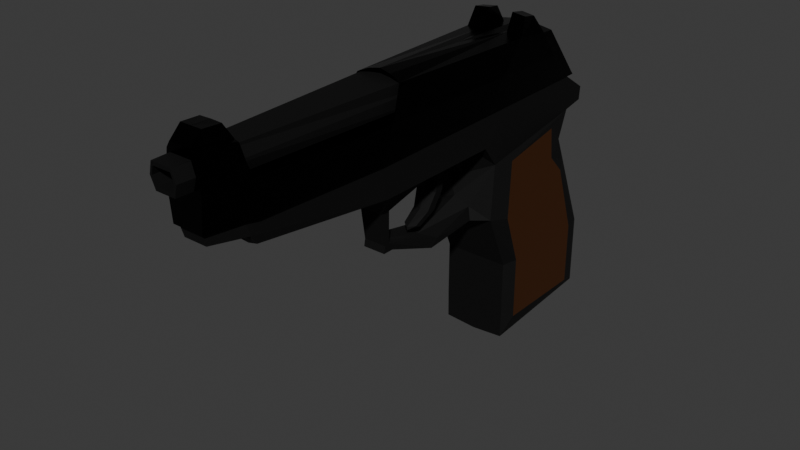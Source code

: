 # Source: Berreta.blend  (saved by Blender 4.2.66; exported with 4.5.12 LTS)
import bpy
from mathutils import Matrix  # noqa: F401  (used for matrix-valued properties, if any)

bpy.ops.wm.read_factory_settings(use_empty=True)
scene = bpy.context.scene
scene.name = 'Scene'

# ---- collections
col_collection = bpy.data.collections.new('Collection'); scene.collection.children.link(col_collection)

# ---- materials (node trees are filled in below, after node groups)
mat_plastic = bpy.data.materials.new('Plastic')
mat_plastic.alpha_threshold = 0.0
mat_plastic.use_transparent_shadow = False
mat_plastic.roughness = 0.5
mat_plastic.line_color = (0.0, 0.0, 0.0, 1.0)
mat_wood = bpy.data.materials.new('Wood')
mat_metal = bpy.data.materials.new('Metal')

# ---- material node trees
mat_plastic.use_nodes = True; mat_plastic.node_tree.nodes.clear()
_N = mat_plastic.node_tree.nodes; _L = mat_plastic.node_tree.links
n0 = _N.new('ShaderNodeOutputMaterial'); n0.name = 'Material Output'; n0.location = (300, 300)
n1 = _N.new('ShaderNodeBsdfPrincipled'); n1.name = 'Principled BSDF'; n1.location = (10, 300)
n1.inputs[0].default_value = (0.0, 0.0, 0.0, 1.0)
n1.inputs[1].default_value = 0.25
n1.inputs[2].default_value = 0.75
n1.inputs[3].default_value = 1.45
_L.new(n1.outputs[0], n0.inputs[0])
n0.is_active_output = True
mat_wood.use_nodes = True; mat_wood.node_tree.nodes.clear()
_N = mat_wood.node_tree.nodes; _L = mat_wood.node_tree.links
n0 = _N.new('ShaderNodeBsdfPrincipled'); n0.name = 'Principled BSDF'; n0.location = (10, 300)
n0.inputs[0].default_value = (0.05, 0.0135, 0.0, 1.0)
n1 = _N.new('ShaderNodeOutputMaterial'); n1.name = 'Material Output'; n1.location = (300, 300)
_L.new(n0.outputs[0], n1.inputs[0])
n1.is_active_output = True
mat_metal.use_nodes = True; mat_metal.node_tree.nodes.clear()
_N = mat_metal.node_tree.nodes; _L = mat_metal.node_tree.links
n0 = _N.new('ShaderNodeBsdfPrincipled'); n0.name = 'Principled BSDF'; n0.location = (10, 300)
n0.inputs[0].default_value = (0.0, 0.0, 0.0, 1.0)
n0.inputs[1].default_value = 0.75
n0.inputs[2].default_value = 0.25
n1 = _N.new('ShaderNodeOutputMaterial'); n1.name = 'Material Output'; n1.location = (300, 300)
_L.new(n0.outputs[0], n1.inputs[0])
n1.is_active_output = True

# ---- world
world_world = bpy.data.worlds.new('World'); scene.world = world_world
world_world.use_nodes = True; world_world.node_tree.nodes.clear()
_N = world_world.node_tree.nodes; _L = world_world.node_tree.links
n0 = _N.new('ShaderNodeOutputWorld'); n0.name = 'World Output'; n0.location = (300, 300)
n1 = _N.new('ShaderNodeBackground'); n1.name = 'Background'; n1.location = (10, 300)
n1.inputs[0].default_value = (0.05088, 0.05088, 0.05088, 1.0)
_L.new(n1.outputs[0], n0.inputs[0])
n0.is_active_output = True
world_world.color = (0.05088, 0.05088, 0.05088)
world_world.sun_shadow_jitter_overblur = 0.0

# ---- meshes
me_cube = bpy.data.meshes.new('Cube')
me_cube.from_pydata([(0.3, 2.143, 0.5675), (0.3, 2.24, -1.36), (0.3, 0.698, 0.5471), (0.3, 1.04, -1.449), (0.0, -0.5439, 0.5471), (0.0, -0.6573, 0.9088), (0.2935, 1.858, 0.8856), (0.0, 1.974, 0.8637), (0.3, 1.84, 0.2733), (0.3, 2.24, -0.6933), (0.0, 0.8846, 0.9088), (0.2935, 0.8846, 0.9088), (0.3, 0.81, -0.1567), (0.3, 1.04, -0.6933), (0.2935, -0.6573, 0.9088), (0.0, 2.271, 0.668), (0.3001, 0.8804, 0.7066), (0.3, 1.94, 0.53), (0.3, 0.845, 0.355), (0.3001, 2.155, 0.69), (0.0, 2.24, -1.36), (0.0, 0.698, 0.5471), (0.0, 1.04, -1.471), (0.0, 2.266, 0.5675), (0.0, 2.24, -0.6933), (0.0, 1.84, 0.2733), (0.0, 1.04, -0.6933), (0.0, 0.81, -0.1567), (0.0, 1.94, 0.4567), (0.0, 0.7772, 0.2143), (0.3, -0.5439, 0.5471), (0.2023, -1.899, 0.9088), (0.2, -1.786, 0.6471), (0.0, -1.686, 0.5471), (0.0, -1.899, 0.9088), (0.2967, -0.6006, 0.728), (0.0, -1.843, 0.728), (0.2056, -1.843, 0.728), (0.2967, 0.7913, 0.728), (0.1065, -2.194, 0.8955), (0.0, -2.194, 0.8955), (0.0, -2.146, 0.7413), (0.1079, -2.146, 0.7413), (0.15, 0.6908, -0.02261), (0.1764, 0.6786, -0.1453), (0.0, 0.6786, -0.1453), (0.0, 0.6908, 0.04386), (0.1764, 0.2287, -0.1271), (0.1764, 0.1491, -0.1927), (0.0, 0.07813, -0.1848), (0.0, 0.1796, -0.1271), (0.1059, -0.3088, 0.01697), (0.1059, -0.2682, -0.05927), (0.0, -0.2682, -0.05927), (0.0, -0.3088, 0.01697), (0.1059, -0.3562, 0.006417), (0.1059, -0.3685, -0.05927), (0.0, -0.3685, -0.05927), (0.0, -0.3562, 0.006417), (0.1059, -0.3061, 0.3018), (0.0, -0.3061, 0.3018), (0.1059, -0.4011, 0.3018), (0.0, -0.4011, 0.3018), (0.3, -0.122, 0.5471), (0.2935, -0.1335, 0.9088), (0.0, -0.1335, 0.9088), (0.0, -0.122, 0.5471), (0.2967, -0.1277, 0.728), (0.221, 0.2099, 1.157), (0.221, 0.2331, 1.374), (0.0, 0.2331, 1.374), (0.0, 0.2099, 1.157), (0.0928, -2.346, 1.157), (0.0928, -2.362, 1.374), (0.0, -2.362, 1.374), (0.0, -2.346, 1.157), (0.2935, 0.3756, 0.9088), (0.0, 0.288, 0.5471), (0.3, 0.288, 0.5471), (0.2967, 0.3318, 0.728), (0.221, 0.2021, 1.266), (0.128, -2.354, 1.266), (0.1072, -2.354, 1.266), (0.08321, -2.359, 1.34), (0.0, -2.359, 1.34), (0.0, -2.349, 1.192), (0.08321, -2.349, 1.192), (0.1072, -1.067, 1.294), (0.08321, -1.073, 1.368), (0.0, -1.073, 1.368), (0.0, -1.062, 1.22), (0.08321, -1.062, 1.22), (0.3744, 2.008, -0.6532), (0.3744, 2.008, -1.244), (0.3744, 1.132, -0.6532), (0.3744, 1.132, -1.244), (0.3744, 1.586, 0.4747), (0.3744, 1.617, 0.1813), (0.3744, 0.9896, 0.364), (0.3744, 0.964, -0.1774), (0.3, 1.933, 0.04931), (0.3, 0.8633, -0.281), (0.0, 0.8633, -0.281), (0.0, 1.933, 0.04931), (0.3744, 1.783, 0.005199), (0.3744, 1.003, -0.2877)], [], [(37, 31, 39, 42), (66, 63, 30, 4), (30, 35, 37, 32), (20, 1, 3, 22), (17, 0, 2, 18), (28, 23, 0, 17), (20, 24, 9, 1), (103, 25, 8, 100), (17, 18, 98, 96), (1, 9, 92, 93), (4, 30, 32, 33), (16, 19, 6, 11), (14, 5, 34, 31), (16, 11, 38, 2), (25, 28, 17, 8), (100, 8, 97, 104), (6, 7, 10, 11), (0, 23, 15, 19), (12, 18, 43, 44), (2, 0, 19, 16), (101, 12, 27, 102), (3, 13, 26, 22), (19, 15, 7, 6), (67, 64, 14, 35), (35, 14, 31, 37), (36, 33, 32, 37), (18, 2, 21, 29), (64, 65, 5, 14), (63, 67, 35, 30), (40, 41, 42, 39), (31, 34, 40, 39), (36, 37, 42, 41), (45, 44, 48, 49), (18, 29, 46, 43), (27, 12, 44, 45), (49, 48, 52, 53), (43, 46, 50, 47), (44, 43, 47, 48), (52, 51, 55, 56), (47, 50, 54, 51), (48, 47, 51, 52), (56, 55, 58, 57), (53, 52, 56, 57), (55, 51, 59, 61), (59, 60, 62, 61), (58, 55, 61, 62), (51, 54, 60, 59), (78, 79, 67, 63), (79, 76, 64, 67), (77, 78, 63, 66), (61, 59, 63, 30), (66, 4, 62, 60), (30, 4, 62, 61), (66, 63, 59, 60), (80, 69, 73, 81), (71, 68, 72, 75), (69, 70, 74, 73), (68, 80, 81, 72), (11, 10, 65, 64), (80, 68, 71, 70, 69), (21, 2, 78, 77), (38, 11, 76, 79), (2, 38, 79, 78), (73, 74, 84, 83), (86, 82, 87, 91), (72, 81, 82, 86), (75, 72, 86, 85), (81, 73, 83, 82), (87, 88, 89, 90, 91), (83, 84, 89, 88), (85, 86, 91, 90), (82, 83, 88, 87), (93, 92, 94, 95), (104, 97, 99, 105), (97, 96, 98, 99), (3, 1, 93, 95), (18, 12, 99, 98), (8, 17, 96, 97), (101, 13, 94, 105), (13, 3, 95, 94), (12, 101, 105, 99), (92, 104, 105, 94), (13, 101, 102, 26), (9, 100, 104, 92), (24, 103, 100, 9)])
me_cube.polygons.foreach_set('material_index', [0, 0, 0, 0, 0, 0, 0, 0, 0, 0, 0, 0, 0, 0, 0, 0, 0, 0, 0, 0, 0, 0, 0, 0, 0, 0, 0, 0, 0, 0, 0, 0, 0, 0, 0, 0, 0, 0, 0, 0, 0, 0, 0, 0, 0, 0, 0, 0, 0, 0, 0, 0, 0, 0, 0, 0, 0, 0, 0, 0, 0, 0, 0, 0, 0, 0, 0, 0, 0, 0, 0, 0, 1, 1, 1, 0, 0, 0, 0, 0, 0, 1, 0, 0, 0])
_uv = me_cube.uv_layers.new(name='UVMap')
_uv.uv.foreach_set('vector', [0.625, 0.75, 0.625, 0.75, 0.625, 0.75, 0.625, 0.75, 0.625, 0.875, 0.625, 0.75, 0.625, 0.75, 0.625, 0.875, 0.625, 0.75, 0.625, 0.75, 0.625, 0.75, 0.625, 0.75, 0.25, 0.5, 0.375, 0.5, 0.375, 0.75, 0.25, 0.75, 0.5833, 0.5, 0.625, 0.5, 0.625, 0.75, 0.5833, 0.75, 0.5833, 0.375, 0.625, 0.375, 0.625, 0.5, 0.5833, 0.5, 0.375, 0.375, 0.4583, 0.375, 0.4583, 0.5, 0.375, 0.5, 0.5224, 0.375, 0.5417, 0.375, 0.5417, 0.5, 0.5224, 0.5, 0.5833, 0.5, 0.5833, 0.75, 0.5833, 0.75, 0.5833, 0.5, 0.375, 0.5, 0.4583, 0.5, 0.4583, 0.5, 0.375, 0.5, 0.625, 0.875, 0.625, 0.75, 0.625, 0.75, 0.625, 0.875, 0.625, 0.75, 0.625, 0.5, 0.625, 0.5, 0.625, 0.75, 0.625, 0.75, 0.75, 0.75, 0.75, 0.75, 0.625, 0.75, 0.625, 0.75, 0.625, 0.75, 0.625, 0.75, 0.625, 0.75, 0.5417, 0.375, 0.5833, 0.375, 0.5833, 0.5, 0.5417, 0.5, 0.5224, 0.5, 0.5417, 0.5, 0.5417, 0.5, 0.5224, 0.5, 0.625, 0.5, 0.75, 0.5, 0.75, 0.75, 0.625, 0.75, 0.625, 0.5, 0.625, 0.375, 0.625, 0.375, 0.625, 0.5, 0.5417, 0.75, 0.5833, 0.75, 0.5833, 0.75, 0.5417, 0.75, 0.625, 0.75, 0.625, 0.5, 0.625, 0.5, 0.625, 0.75, 0.5224, 0.75, 0.5417, 0.75, 0.5417, 0.875, 0.5224, 0.875, 0.375, 0.75, 0.4583, 0.75, 0.4583, 0.875, 0.375, 0.875, 0.625, 0.5, 0.625, 0.375, 0.625, 0.375, 0.625, 0.5, 0.625, 0.75, 0.625, 0.75, 0.625, 0.75, 0.625, 0.75, 0.625, 0.75, 0.625, 0.75, 0.625, 0.75, 0.625, 0.75, 0.6875, 0.8125, 0.625, 0.875, 0.625, 0.75, 0.625, 0.75, 0.5833, 0.75, 0.625, 0.75, 0.625, 0.875, 0.5833, 0.875, 0.625, 0.75, 0.75, 0.75, 0.75, 0.75, 0.625, 0.75, 0.625, 0.75, 0.625, 0.75, 0.625, 0.75, 0.625, 0.75, 0.75, 0.75, 0.6875, 0.8125, 0.625, 0.75, 0.625, 0.75, 0.625, 0.75, 0.75, 0.75, 0.75, 0.75, 0.625, 0.75, 0.6875, 0.8125, 0.625, 0.75, 0.625, 0.75, 0.6875, 0.8125, 0.5417, 0.875, 0.5417, 0.75, 0.5417, 0.75, 0.5417, 0.875, 0.5833, 0.75, 0.5833, 0.875, 0.5833, 0.875, 0.5833, 0.75, 0.5417, 0.875, 0.5417, 0.75, 0.5417, 0.75, 0.5417, 0.875, 0.5417, 0.875, 0.5417, 0.75, 0.5417, 0.75, 0.5417, 0.875, 0.5833, 0.75, 0.5833, 0.875, 0.5833, 0.875, 0.5833, 0.75, 0.5417, 0.75, 0.5833, 0.75, 0.5833, 0.75, 0.5417, 0.75, 0.5417, 0.75, 0.5833, 0.75, 0.5833, 0.75, 0.5417, 0.75, 0.5833, 0.75, 0.5833, 0.875, 0.5833, 0.875, 0.5833, 0.75, 0.5417, 0.75, 0.5833, 0.75, 0.5833, 0.75, 0.5417, 0.75, 0.5417, 0.75, 0.5833, 0.75, 0.5833, 0.875, 0.5417, 0.875, 0.5417, 0.875, 0.5417, 0.75, 0.5417, 0.75, 0.5417, 0.875, 0.5833, 0.75, 0.5833, 0.75, 0.5833, 0.75, 0.5833, 0.75, 0.5833, 0.75, 0.5833, 0.875, 0.5833, 0.875, 0.5833, 0.75, 0.5833, 0.875, 0.5833, 0.75, 0.5833, 0.75, 0.5833, 0.875, 0.5833, 0.75, 0.5833, 0.875, 0.5833, 0.875, 0.5833, 0.75, 0.625, 0.75, 0.625, 0.75, 0.625, 0.75, 0.625, 0.75, 0.625, 0.75, 0.625, 0.75, 0.625, 0.75, 0.625, 0.75, 0.625, 0.875, 0.625, 0.75, 0.625, 0.75, 0.625, 0.875, 0.5833, 0.75, 0.5833, 0.75, 0.625, 0.75, 0.625, 0.75, 0.625, 0.875, 0.625, 0.875, 0.5833, 0.875, 0.5833, 0.875, 0.625, 0.75, 0.625, 0.875, 0.5833, 0.875, 0.5833, 0.75, 0.625, 0.875, 0.625, 0.75, 0.5833, 0.75, 0.5833, 0.875, 0.625, 0.75, 0.625, 0.75, 0.625, 0.75, 0.625, 0.75, 0.75, 0.75, 0.625, 0.75, 0.625, 0.75, 0.75, 0.75, 0.625, 0.75, 0.75, 0.75, 0.75, 0.75, 0.625, 0.75, 0.625, 0.75, 0.625, 0.75, 0.625, 0.75, 0.625, 0.75, 0.625, 0.75, 0.75, 0.75, 0.75, 0.75, 0.625, 0.75, 0.625, 0.75, 0.625, 0.75, 0.75, 0.75, 0.75, 0.75, 0.625, 0.75, 0.625, 0.875, 0.625, 0.75, 0.625, 0.75, 0.625, 0.875, 0.625, 0.75, 0.625, 0.75, 0.625, 0.75, 0.625, 0.75, 0.625, 0.75, 0.625, 0.75, 0.625, 0.75, 0.625, 0.75, 0.625, 0.75, 0.75, 0.75, 0.75, 0.75, 0.625, 0.75, 0.625, 0.75, 0.625, 0.75, 0.625, 0.75, 0.625, 0.75, 0.625, 0.75, 0.625, 0.75, 0.625, 0.75, 0.625, 0.75, 0.75, 0.75, 0.625, 0.75, 0.625, 0.75, 0.75, 0.75, 0.625, 0.75, 0.625, 0.75, 0.625, 0.75, 0.625, 0.75, 0.625, 0.75, 0.625, 0.75, 0.75, 0.75, 0.75, 0.75, 0.625, 0.75, 0.625, 0.75, 0.75, 0.75, 0.75, 0.75, 0.625, 0.75, 0.75, 0.75, 0.625, 0.75, 0.625, 0.75, 0.75, 0.75, 0.625, 0.75, 0.625, 0.75, 0.625, 0.75, 0.625, 0.75, 0.375, 0.5, 0.4583, 0.5, 0.4583, 0.75, 0.375, 0.75, 0.5224, 0.5, 0.5417, 0.5, 0.5417, 0.75, 0.5224, 0.75, 0.5417, 0.5, 0.5833, 0.5, 0.5833, 0.75, 0.5417, 0.75, 0.375, 0.75, 0.375, 0.5, 0.375, 0.5, 0.375, 0.75, 0.5833, 0.75, 0.5417, 0.75, 0.5417, 0.75, 0.5833, 0.75, 0.5417, 0.5, 0.5833, 0.5, 0.5833, 0.5, 0.5417, 0.5, 0.5224, 0.75, 0.4583, 0.75, 0.4583, 0.75, 0.5224, 0.75, 0.4583, 0.75, 0.375, 0.75, 0.375, 0.75, 0.4583, 0.75, 0.5417, 0.75, 0.5224, 0.75, 0.5224, 0.75, 0.5417, 0.75, 0.4583, 0.5, 0.5224, 0.5, 0.5224, 0.75, 0.4583, 0.75, 0.4583, 0.75, 0.5224, 0.75, 0.5224, 0.875, 0.4583, 0.875, 0.4583, 0.5, 0.5224, 0.5, 0.5224, 0.5, 0.4583, 0.5, 0.4583, 0.375, 0.5224, 0.375, 0.5224, 0.5, 0.4583, 0.5])
me_cube.materials.append(mat_plastic)
me_cube.materials.append(mat_wood)
me_cube.materials.append(mat_metal)
me_cube.use_mirror_vertex_groups = False
me_cube.update()
me_cube_001 = bpy.data.meshes.new('Cube.001')
me_cube_001.from_pydata([(0.1429, -2.2, -0.3), (0.131, -2.2, 0.2513), (0.3, 2.0, -0.3), (0.3, 1.6, 0.2), (0.0, 2.04, -0.3228), (0.0, 1.64, 0.24), (0.0, -2.2, -0.3), (0.0, -2.2, 0.3), (0.3217, -0.6374, -0.3), (0.206, -0.3, 0.2304), (0.0, -0.28, 0.2954), (0.1407, -1.836, 0.2417), (0.0, -1.832, 0.2515), (0.2431, -1.798, -0.3), (0.1305, 1.62, 0.22), (0.07145, -2.2, -0.3), (0.15, 2.02, -0.3114), (0.09962, -2.2, 0.3), (0.1053, -0.29, 0.2753), (0.1044, -1.834, 0.2496), (0.1006, -2.098, 0.4), (0.0009556, -2.098, 0.4), (0.0009556, -1.93, 0.3942), (0.1054, -1.932, 0.3923), (0.297, 1.488, 0.2029), (0.3013, 1.845, -0.3), (0.3109, 0.6813, -0.3), (0.2748, 1.185, 0.225), (0.0, 0.68, 0.255), (0.1179, 1.2, 0.24), (0.2536, 1.257, 0.384), (0.1154, 1.272, 0.3946), (0.0, 1.527, 0.2418), (0.129, 1.508, 0.2224), (0.2571, 1.382, 0.365), (0.1265, 1.402, 0.3761), (0.3, 1.8, -0.05), (0.1711, -2.2, 5.96e-08), (0.0, -2.2, 5.96e-08), (0.0, 1.84, -0.04142), (0.2857, -0.4687, -0.025), (0.226, -1.817, -0.004789), (0.08554, -2.2, 5.96e-08), (0.1402, 1.82, -0.04571), (0.2928, 0.933, -0.0375), (0.2992, 1.666, -0.04853), (0.2094, -1.799, -0.297), (0.2033, -1.881, -0.2983), (0.1369, -2.088, -0.297), (0.07397, -2.18, -0.2995), (0.1069, -2.18, -0.2995), (0.08587, -2.2, 0.007069), (0.1063, -2.2, 0.06094), (0.1111, -2.2, 0.1625), (0.09607, -2.2, 0.2244), (0.0, -2.2, 0.007069), (0.0, -2.2, 0.2244), (0.2945, -0.3988, -0.2964), (0.2945, 0.6957, -0.2977), (0.2944, -0.5943, -0.2905), (0.2944, -0.6416, -0.2915), (0.2282, -1.543, -0.2899), (0.2947, 1.913, -0.3005), (0.2157, 1.944, -0.3065), (0.2947, 1.852, -0.3005), (0.2947, 1.846, -0.3003), (0.1502, 1.968, -0.31), (0.1336, -2.2, 0.1157), (0.1336, -2.2, 0.1092), (0.1072, -2.2, 0.1191), (0.1008, -2.2, 0.2244), (0.1009, -2.2, 0.2175), (0.1001, -2.2, 0.007069), (0.06787, -2.18, -0.2989), (0.0, -2.18, -0.2989), (0.2946, 0.8539, -0.3007), (0.2946, 0.8032, -0.3008), (0.2954, 0.8834, -0.3007), (0.01681, 2.022, -0.3211), (0.0, 2.028, -0.3221), (-0.03329, -0.4687, -0.025), (0.007, -1.817, -0.004789)], [], [(43, 14, 3, 36), (41, 11, 1, 37), (46, 13, 0, 15, 49, 50, 48, 47), (7, 17, 20, 21), (55, 38, 42, 51), (54, 17, 7, 56), (29, 28, 10, 18), (26, 8, 59, 57, 58), (44, 27, 9, 40), (59, 8, 13, 46, 61, 60), (16, 2, 25, 65, 64, 62, 63, 66), (51, 42, 37, 1, 17, 54, 70, 71, 67, 68, 72), (53, 52, 69), (11, 19, 17, 1), (15, 6, 74, 73, 49), (39, 5, 14, 43), (23, 22, 21, 20), (19, 12, 22, 23), (12, 7, 21, 22), (17, 19, 23, 20), (14, 5, 32, 33), (27, 30, 31, 29), (9, 27, 29, 18), (34, 35, 31, 30), (33, 29, 31, 35), (45, 24, 27, 44), (65, 25, 26, 58, 76, 75, 77), (33, 32, 28, 29), (36, 3, 24, 45), (78, 79, 4, 16, 66), (24, 33, 35, 34), (14, 33, 24, 3), (27, 24, 34, 30), (2, 36, 45, 25), (25, 45, 44, 26), (4, 39, 43, 16), (0, 37, 42, 15), (8, 40, 41, 13), (26, 44, 40, 8), (15, 42, 38, 6), (13, 41, 37, 0), (16, 43, 36, 2), (41, 40, 80, 81)])
_uv = me_cube_001.uv_layers.new(name='UVMap')
_uv.uv.foreach_set('vector', [0.5, 0.4375, 0.625, 0.4375, 0.625, 0.5, 0.5, 0.5, 0.5, 0.7261, 0.625, 0.7261, 0.625, 0.75, 0.5, 0.75, 0.3577, 0.7261, 0.375, 0.7261, 0.375, 0.75, 0.3125, 0.75, 0.3125, 0.7488, 0.3405, 0.7488, 0.3505, 0.7433, 0.3644, 0.731, 0.625, 0.875, 0.625, 0.8125, 0.625, 0.8125, 0.625, 0.875, 0.5029, 0.875, 0.5, 0.875, 0.5, 0.8125, 0.5029, 0.8125, 0.5935, 0.8125, 0.625, 0.8125, 0.625, 0.875, 0.5935, 0.875, 0.6875, 0.5625, 0.75, 0.5625, 0.75, 0.625, 0.6875, 0.625, 0.375, 0.5625, 0.375, 0.625, 0.3644, 0.625, 0.3655, 0.6155, 0.3684, 0.5625, 0.5, 0.5625, 0.625, 0.5625, 0.625, 0.625, 0.5, 0.625, 0.3644, 0.625, 0.375, 0.625, 0.375, 0.7261, 0.3577, 0.7261, 0.3593, 0.7048, 0.365, 0.6284, 0.3125, 0.5, 0.375, 0.5, 0.375, 0.5074, 0.3723, 0.5074, 0.3723, 0.5071, 0.3725, 0.5042, 0.3397, 0.5034, 0.3125, 0.5027, 0.5029, 0.8125, 0.5, 0.8125, 0.5, 0.75, 0.625, 0.75, 0.625, 0.8125, 0.5935, 0.8125, 0.5956, 0.8052, 0.5928, 0.8048, 0.5547, 0.7692, 0.5516, 0.7698, 0.5032, 0.8017, 0.5677, 0.8125, 0.5254, 0.8125, 0.5522, 0.7959, 0.625, 0.7261, 0.6875, 0.7261, 0.6875, 0.75, 0.625, 0.75, 0.3125, 0.75, 0.25, 0.75, 0.25, 0.7488, 0.3075, 0.7488, 0.3125, 0.7488, 0.5, 0.375, 0.625, 0.375, 0.625, 0.4375, 0.5, 0.4375, 0.6875, 0.7261, 0.75, 0.7261, 0.75, 0.75, 0.6875, 0.75, 0.6875, 0.7261, 0.75, 0.7261, 0.75, 0.7261, 0.6875, 0.7261, 0.0, 0.0, 0.0, 0.0, 0.0, 0.0, 0.0, 0.0, 0.6875, 0.75, 0.6875, 0.7261, 0.6875, 0.7261, 0.6875, 0.75, 0.6875, 0.5, 0.75, 0.5, 0.75, 0.5074, 0.6875, 0.5074, 0.625, 0.5625, 0.625, 0.5625, 0.6875, 0.5625, 0.6875, 0.5625, 0.625, 0.625, 0.625, 0.5625, 0.6875, 0.5625, 0.6875, 0.625, 0.625, 0.5074, 0.6875, 0.5074, 0.6875, 0.5625, 0.625, 0.5625, 0.6875, 0.5074, 0.6875, 0.5625, 0.6875, 0.5625, 0.6875, 0.5074, 0.5, 0.5074, 0.625, 0.5074, 0.625, 0.5625, 0.5, 0.5625, 0.3723, 0.5074, 0.375, 0.5074, 0.375, 0.5625, 0.3684, 0.5625, 0.3689, 0.5573, 0.369, 0.5549, 0.3695, 0.5535, 0.6875, 0.5074, 0.75, 0.5074, 0.75, 0.5625, 0.6875, 0.5625, 0.5, 0.5, 0.625, 0.5, 0.625, 0.5074, 0.5, 0.5074, 0.257, 0.5009, 0.25, 0.5007, 0.25, 0.5, 0.3125, 0.5, 0.3125, 0.5027, 0.625, 0.5074, 0.6875, 0.5074, 0.6875, 0.5074, 0.625, 0.5074, 0.6875, 0.5, 0.6875, 0.5074, 0.625, 0.5074, 0.625, 0.5, 0.625, 0.5625, 0.625, 0.5074, 0.625, 0.5074, 0.625, 0.5625, 0.375, 0.5, 0.5, 0.5, 0.5, 0.5074, 0.375, 0.5074, 0.375, 0.5074, 0.5, 0.5074, 0.5, 0.5625, 0.375, 0.5625, 0.375, 0.375, 0.5, 0.375, 0.5, 0.4375, 0.375, 0.4375, 0.375, 0.75, 0.5, 0.75, 0.5, 0.8125, 0.375, 0.8125, 0.375, 0.625, 0.5, 0.625, 0.5, 0.7261, 0.375, 0.7261, 0.375, 0.5625, 0.5, 0.5625, 0.5, 0.625, 0.375, 0.625, 0.375, 0.8125, 0.5, 0.8125, 0.5, 0.875, 0.375, 0.875, 0.375, 0.7261, 0.5, 0.7261, 0.5, 0.75, 0.375, 0.75, 0.375, 0.4375, 0.5, 0.4375, 0.5, 0.5, 0.375, 0.5, 0.5, 0.7261, 0.5, 0.625, 0.5, 0.625, 0.5, 0.7261])
me_cube_001.materials.append(mat_metal)
me_cube_001.update()
me_cube_002 = bpy.data.meshes.new('Cube.002')
me_cube_002.from_pydata([(0.1, 0.01581, 0.08469), (0.1, -0.03, 0.16), (0.1, 0.09, 0.11), (0.1, 0.17, 0.16), (0.1, 0.17, 0.284), (0.1, -0.03, 0.284), (0.06088, -0.1604, -0.3291), (0.06088, -0.2144, -0.3038), (0.07573, -0.07278, -0.2153), (0.07573, 0.00495, -0.2343), (0.1, -0.005703, -0.06023), (0.1, 0.08241, -0.06213), (0.0, 0.1628, 0.11), (0.0, 0.17, 0.16), (0.0, -0.0006403, 0.08089), (0.0, -0.03, 0.16), (0.0, 0.17, 0.284), (0.0, -0.03, 0.284), (0.0, -0.2543, -0.3456), (0.0, -0.255, -0.314), (0.0, 0.00495, -0.2842), (0.0, -0.08923, -0.2102), (0.0, -0.01899, -0.06023), (0.0, 0.1129, -0.06213)], [], [(12, 13, 3, 2), (2, 3, 1, 0), (1, 3, 4, 5), (15, 1, 5, 17), (18, 6, 7, 19), (20, 9, 6, 18), (9, 8, 7, 6), (11, 10, 8, 9), (23, 11, 9, 20), (12, 2, 11, 23), (2, 0, 10, 11), (0, 14, 22, 10), (10, 22, 21, 8), (3, 13, 16, 4), (4, 16, 17, 5), (8, 21, 19, 7), (0, 1, 15, 14)])
_uv = me_cube_002.uv_layers.new(name='UVMap')
_uv.uv.foreach_set('vector', [0.375, 0.375, 0.625, 0.375, 0.625, 0.5, 0.375, 0.5, 0.375, 0.5, 0.625, 0.5, 0.625, 0.75, 0.375, 0.75, 0.625, 0.75, 0.625, 0.5, 0.625, 0.5, 0.625, 0.75, 0.625, 0.875, 0.625, 0.75, 0.625, 0.75, 0.625, 0.875, 0.25, 0.5, 0.375, 0.5, 0.375, 0.75, 0.25, 0.75, 0.375, 0.375, 0.375, 0.5, 0.375, 0.5, 0.375, 0.375, 0.375, 0.5, 0.375, 0.75, 0.375, 0.75, 0.375, 0.5, 0.375, 0.5, 0.375, 0.75, 0.375, 0.75, 0.375, 0.5, 0.375, 0.375, 0.375, 0.5, 0.375, 0.5, 0.375, 0.375, 0.375, 0.375, 0.375, 0.5, 0.375, 0.5, 0.375, 0.375, 0.375, 0.5, 0.375, 0.75, 0.375, 0.75, 0.375, 0.5, 0.375, 0.75, 0.375, 0.875, 0.375, 0.875, 0.375, 0.75, 0.375, 0.75, 0.375, 0.875, 0.375, 0.875, 0.375, 0.75, 0.625, 0.5, 0.625, 0.375, 0.625, 0.375, 0.625, 0.5, 0.625, 0.5, 0.75, 0.5, 0.75, 0.75, 0.625, 0.75, 0.375, 0.75, 0.375, 0.875, 0.375, 0.875, 0.375, 0.75, 0.375, 0.75, 0.625, 0.75, 0.625, 0.875, 0.375, 0.875])
me_cube_002.materials.append(mat_plastic)
me_cube_002.update()

# ---- objects
ob_gun = bpy.data.objects.new('Gun', me_cube)
ob_slide = bpy.data.objects.new('Slide', me_cube_001)
ob_trigger = bpy.data.objects.new('Trigger', me_cube_002)

# ---- transforms, parenting, visibility, modifiers, constraints
ob_gun.location = (0.0, 0.0, 0.0)
ob_gun.lock_rotations_4d = False
ob_gun.empty_display_type = 'ARROWS'
ob_gun.lineart.crease_threshold = 0.0
_m = ob_gun.modifiers.new('Mirror', 'MIRROR')
_m.use_clip = True
ob_slide.location = (0.0, 0.0, 1.15)
_m = ob_slide.modifiers.new('Mirror', 'MIRROR')
ob_trigger.location = (0.0, 0.3, 0.3)
_m = ob_trigger.modifiers.new('Mirror', 'MIRROR')
_m.use_clip = True

# ---- collection membership
col_collection.objects.link(ob_gun)
col_collection.objects.link(ob_slide)
col_collection.objects.link(ob_trigger)

# ---- scene / render settings (as saved in the file)
scene.frame_start = 1; scene.frame_end = 250; scene.frame_set(1)
scene.render.engine = 'BLENDER_EEVEE_NEXT'
bpy.context.view_layer.update()

# ---- added for rendering (the .blend has no active camera and no usable light): camera, sun
cam_auto = bpy.data.cameras.new('AutoCamera')
cam_auto.lens = 50.0
cam_auto.sensor_width = 36.0
cam_auto.clip_end = 1000.0
ob_auto_camera = bpy.data.objects.new('AutoCamera', cam_auto)
scene.collection.objects.link(ob_auto_camera)
ob_auto_camera.location = (5.1639, -6.24214, 4.17043)
ob_auto_camera.rotation_euler = (1.09748, -7.21219e-08, 0.694738)
scene.camera = ob_auto_camera
light_auto_sun = bpy.data.lights.new('AutoSun', 'SUN')
light_auto_sun.energy = 3.0
light_auto_sun.angle = 0.0523599
ob_auto_sun = bpy.data.objects.new('AutoSun', light_auto_sun)
scene.collection.objects.link(ob_auto_sun)
ob_auto_sun.rotation_euler = (0.872665, 0.174533, 0.523599)
bpy.context.view_layer.update()
